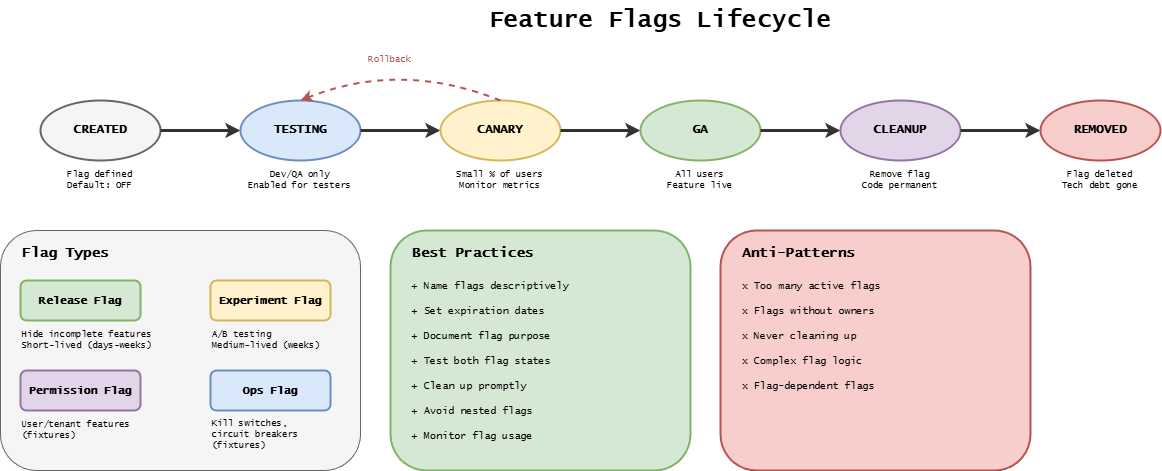

The diagram above was exported from draw.io. Its source (the exported page's mxGraphModel, read from the mxfile embedded in the PNG):
<mxGraphModel dx="996" dy="644" grid="1" gridSize="10" guides="1" tooltips="1" connect="1" arrows="1" fold="1" page="1" pageScale="1" pageWidth="1400" pageHeight="550" background="#ffffff" math="0" shadow="0">
  <root>
    <mxCell id="0" />
    <mxCell id="1" parent="0" />
    <mxCell id="title" value="Feature Flags Lifecycle" style="text;html=1;strokeColor=none;fillColor=none;align=center;verticalAlign=middle;whiteSpace=wrap;rounded=0;fontFamily=Lucida Console;fontStyle=1;fontSize=24;" parent="1" vertex="1">
      <mxGeometry x="500" y="20" width="400" height="40" as="geometry" />
    </mxCell>
    <mxCell id="created" value="CREATED" style="ellipse;whiteSpace=wrap;html=1;fillColor=#f5f5f5;strokeColor=#666666;strokeWidth=2;fontFamily=Lucida Console;fontStyle=1;fontSize=12;" parent="1" vertex="1">
      <mxGeometry x="80" y="120" width="120" height="60" as="geometry" />
    </mxCell>
    <mxCell id="created-desc" value="Flag defined&#10;Default: OFF" style="text;html=1;strokeColor=none;fillColor=none;align=center;verticalAlign=middle;whiteSpace=wrap;rounded=0;fontFamily=Lucida Console;fontSize=9;" parent="1" vertex="1">
      <mxGeometry x="80" y="185" width="120" height="30" as="geometry" />
    </mxCell>
    <mxCell id="arrow1" value="" style="endArrow=classic;html=1;strokeWidth=3;strokeColor=#333333;" parent="1" edge="1">
      <mxGeometry relative="1" as="geometry">
        <mxPoint x="200" y="150" as="sourcePoint" />
        <mxPoint x="280" y="150" as="targetPoint" />
      </mxGeometry>
    </mxCell>
    <mxCell id="testing" value="TESTING" style="ellipse;whiteSpace=wrap;html=1;fillColor=#dae8fc;strokeColor=#6c8ebf;strokeWidth=2;fontFamily=Lucida Console;fontStyle=1;fontSize=12;" parent="1" vertex="1">
      <mxGeometry x="280" y="120" width="120" height="60" as="geometry" />
    </mxCell>
    <mxCell id="testing-desc" value="Dev/QA only&#10;Enabled for testers" style="text;html=1;strokeColor=none;fillColor=none;align=center;verticalAlign=middle;whiteSpace=wrap;rounded=0;fontFamily=Lucida Console;fontSize=9;" parent="1" vertex="1">
      <mxGeometry x="280" y="185" width="120" height="30" as="geometry" />
    </mxCell>
    <mxCell id="arrow2" value="" style="endArrow=classic;html=1;strokeWidth=3;strokeColor=#333333;" parent="1" edge="1">
      <mxGeometry relative="1" as="geometry">
        <mxPoint x="400" y="150" as="sourcePoint" />
        <mxPoint x="480" y="150" as="targetPoint" />
      </mxGeometry>
    </mxCell>
    <mxCell id="canary" value="CANARY" style="ellipse;whiteSpace=wrap;html=1;fillColor=#fff2cc;strokeColor=#d6b656;strokeWidth=2;fontFamily=Lucida Console;fontStyle=1;fontSize=12;" parent="1" vertex="1">
      <mxGeometry x="480" y="120" width="120" height="60" as="geometry" />
    </mxCell>
    <mxCell id="canary-desc" value="Small % of users&#10;Monitor metrics" style="text;html=1;strokeColor=none;fillColor=none;align=center;verticalAlign=middle;whiteSpace=wrap;rounded=0;fontFamily=Lucida Console;fontSize=9;" parent="1" vertex="1">
      <mxGeometry x="480" y="185" width="120" height="30" as="geometry" />
    </mxCell>
    <mxCell id="arrow3" value="" style="endArrow=classic;html=1;strokeWidth=3;strokeColor=#333333;" parent="1" edge="1">
      <mxGeometry relative="1" as="geometry">
        <mxPoint x="600" y="150" as="sourcePoint" />
        <mxPoint x="680" y="150" as="targetPoint" />
      </mxGeometry>
    </mxCell>
    <mxCell id="ga" value="GA" style="ellipse;whiteSpace=wrap;html=1;fillColor=#d5e8d4;strokeColor=#82b366;strokeWidth=2;fontFamily=Lucida Console;fontStyle=1;fontSize=12;" parent="1" vertex="1">
      <mxGeometry x="680" y="120" width="120" height="60" as="geometry" />
    </mxCell>
    <mxCell id="ga-desc" value="All users&#10;Feature live" style="text;html=1;strokeColor=none;fillColor=none;align=center;verticalAlign=middle;whiteSpace=wrap;rounded=0;fontFamily=Lucida Console;fontSize=9;" parent="1" vertex="1">
      <mxGeometry x="680" y="185" width="120" height="30" as="geometry" />
    </mxCell>
    <mxCell id="arrow4" value="" style="endArrow=classic;html=1;strokeWidth=3;strokeColor=#333333;" parent="1" edge="1">
      <mxGeometry relative="1" as="geometry">
        <mxPoint x="800" y="150" as="sourcePoint" />
        <mxPoint x="880" y="150" as="targetPoint" />
      </mxGeometry>
    </mxCell>
    <mxCell id="cleanup" value="CLEANUP" style="ellipse;whiteSpace=wrap;html=1;fillColor=#e1d5e7;strokeColor=#9673a6;strokeWidth=2;fontFamily=Lucida Console;fontStyle=1;fontSize=12;" parent="1" vertex="1">
      <mxGeometry x="880" y="120" width="120" height="60" as="geometry" />
    </mxCell>
    <mxCell id="cleanup-desc" value="Remove flag&#10;Code permanent" style="text;html=1;strokeColor=none;fillColor=none;align=center;verticalAlign=middle;whiteSpace=wrap;rounded=0;fontFamily=Lucida Console;fontSize=9;" parent="1" vertex="1">
      <mxGeometry x="880" y="185" width="120" height="30" as="geometry" />
    </mxCell>
    <mxCell id="arrow5" value="" style="endArrow=classic;html=1;strokeWidth=3;strokeColor=#333333;" parent="1" edge="1">
      <mxGeometry relative="1" as="geometry">
        <mxPoint x="1000" y="150" as="sourcePoint" />
        <mxPoint x="1080" y="150" as="targetPoint" />
      </mxGeometry>
    </mxCell>
    <mxCell id="removed" value="REMOVED" style="ellipse;whiteSpace=wrap;html=1;fillColor=#f8cecc;strokeColor=#b85450;strokeWidth=2;fontFamily=Lucida Console;fontStyle=1;fontSize=12;" parent="1" vertex="1">
      <mxGeometry x="1080" y="120" width="120" height="60" as="geometry" />
    </mxCell>
    <mxCell id="removed-desc" value="Flag deleted&#10;Tech debt gone" style="text;html=1;strokeColor=none;fillColor=none;align=center;verticalAlign=middle;whiteSpace=wrap;rounded=0;fontFamily=Lucida Console;fontSize=9;" parent="1" vertex="1">
      <mxGeometry x="1080" y="185" width="120" height="30" as="geometry" />
    </mxCell>
    <mxCell id="rollback-arrow" value="" style="curved=1;endArrow=classic;html=1;strokeWidth=2;strokeColor=#b85450;dashed=1;" parent="1" edge="1">
      <mxGeometry relative="1" as="geometry">
        <mxPoint x="540" y="120" as="sourcePoint" />
        <mxPoint x="340" y="120" as="targetPoint" />
        <Array as="points">
          <mxPoint x="440" y="80" />
        </Array>
      </mxGeometry>
    </mxCell>
    <mxCell id="rollback-label" value="Rollback" style="text;html=1;strokeColor=none;fillColor=none;align=center;verticalAlign=middle;whiteSpace=wrap;rounded=0;fontFamily=Lucida Console;fontSize=9;fontColor=#b85450;" parent="1" vertex="1">
      <mxGeometry x="400" y="70" width="60" height="20" as="geometry" />
    </mxCell>
    <mxCell id="types-box" value="" style="rounded=1;whiteSpace=wrap;html=1;fillColor=#f5f5f5;strokeColor=#666666;strokeWidth=1;" parent="1" vertex="1">
      <mxGeometry x="40" y="250" width="360" height="240" as="geometry" />
    </mxCell>
    <mxCell id="types-title" value="Flag Types" style="text;html=1;strokeColor=none;fillColor=none;align=left;verticalAlign=middle;whiteSpace=wrap;rounded=0;fontFamily=Lucida Console;fontStyle=1;fontSize=14;" parent="1" vertex="1">
      <mxGeometry x="60" y="260" width="200" height="25" as="geometry" />
    </mxCell>
    <mxCell id="type1" value="Release Flag" style="rounded=1;whiteSpace=wrap;html=1;fillColor=#d5e8d4;strokeColor=#82b366;strokeWidth=2;fontFamily=Lucida Console;fontStyle=1;fontSize=11;" parent="1" vertex="1">
      <mxGeometry x="60" y="300" width="120" height="40" as="geometry" />
    </mxCell>
    <mxCell id="type1-desc" value="Hide incomplete features&#10;Short-lived (days-weeks)" style="text;html=1;strokeColor=none;fillColor=none;align=left;verticalAlign=middle;whiteSpace=wrap;rounded=0;fontFamily=Lucida Console;fontSize=9;" parent="1" vertex="1">
      <mxGeometry x="60" y="345" width="140" height="30" as="geometry" />
    </mxCell>
    <mxCell id="type2" value="Experiment Flag" style="rounded=1;whiteSpace=wrap;html=1;fillColor=#fff2cc;strokeColor=#d6b656;strokeWidth=2;fontFamily=Lucida Console;fontStyle=1;fontSize=11;" parent="1" vertex="1">
      <mxGeometry x="250" y="300" width="120" height="40" as="geometry" />
    </mxCell>
    <mxCell id="type2-desc" value="A/B testing&#10;Medium-lived (weeks)" style="text;html=1;strokeColor=none;fillColor=none;align=left;verticalAlign=middle;whiteSpace=wrap;rounded=0;fontFamily=Lucida Console;fontSize=9;" parent="1" vertex="1">
      <mxGeometry x="250" y="345" width="120" height="30" as="geometry" />
    </mxCell>
    <mxCell id="type3" value="Ops Flag" style="rounded=1;whiteSpace=wrap;html=1;fillColor=#dae8fc;strokeColor=#6c8ebf;strokeWidth=2;fontFamily=Lucida Console;fontStyle=1;fontSize=11;" parent="1" vertex="1">
      <mxGeometry x="250" y="390" width="120" height="40" as="geometry" />
    </mxCell>
    <mxCell id="type3-desc" value="Kill switches, circuit breakers&lt;br&gt;(&lt;span style=&quot;color: rgb(0, 0, 0);&quot;&gt;fixtures&lt;/span&gt;)" style="text;html=1;strokeColor=none;fillColor=none;align=left;verticalAlign=middle;whiteSpace=wrap;rounded=0;fontFamily=Lucida Console;fontSize=9;" parent="1" vertex="1">
      <mxGeometry x="250" y="435" width="120" height="40" as="geometry" />
    </mxCell>
    <mxCell id="type4" value="Permission Flag" style="rounded=1;whiteSpace=wrap;html=1;fillColor=#e1d5e7;strokeColor=#9673a6;strokeWidth=2;fontFamily=Lucida Console;fontStyle=1;fontSize=11;" parent="1" vertex="1">
      <mxGeometry x="60" y="390" width="120" height="40" as="geometry" />
    </mxCell>
    <mxCell id="type4-desc" value="User/tenant features&lt;br&gt;(fixtures)" style="text;html=1;strokeColor=none;fillColor=none;align=left;verticalAlign=middle;whiteSpace=wrap;rounded=0;fontFamily=Lucida Console;fontSize=9;" parent="1" vertex="1">
      <mxGeometry x="60" y="435" width="120" height="30" as="geometry" />
    </mxCell>
    <mxCell id="best-box" value="" style="rounded=1;whiteSpace=wrap;html=1;fillColor=#d5e8d4;strokeColor=#82b366;strokeWidth=2;" parent="1" vertex="1">
      <mxGeometry x="430" y="250" width="300" height="240" as="geometry" />
    </mxCell>
    <mxCell id="best-title" value="Best Practices" style="text;html=1;strokeColor=none;fillColor=none;align=left;verticalAlign=middle;whiteSpace=wrap;rounded=0;fontFamily=Lucida Console;fontStyle=1;fontSize=14;" parent="1" vertex="1">
      <mxGeometry x="450" y="260" width="200" height="25" as="geometry" />
    </mxCell>
    <mxCell id="bp1" value="+ Name flags descriptively" style="text;html=1;strokeColor=none;fillColor=none;align=left;verticalAlign=middle;whiteSpace=wrap;rounded=0;fontFamily=Lucida Console;fontSize=10;" parent="1" vertex="1">
      <mxGeometry x="450" y="295" width="260" height="20" as="geometry" />
    </mxCell>
    <mxCell id="bp2" value="+ Set expiration dates" style="text;html=1;strokeColor=none;fillColor=none;align=left;verticalAlign=middle;whiteSpace=wrap;rounded=0;fontFamily=Lucida Console;fontSize=10;" parent="1" vertex="1">
      <mxGeometry x="450" y="320" width="260" height="20" as="geometry" />
    </mxCell>
    <mxCell id="bp3" value="+ Document flag purpose" style="text;html=1;strokeColor=none;fillColor=none;align=left;verticalAlign=middle;whiteSpace=wrap;rounded=0;fontFamily=Lucida Console;fontSize=10;" parent="1" vertex="1">
      <mxGeometry x="450" y="345" width="260" height="20" as="geometry" />
    </mxCell>
    <mxCell id="bp4" value="+ Test both flag states" style="text;html=1;strokeColor=none;fillColor=none;align=left;verticalAlign=middle;whiteSpace=wrap;rounded=0;fontFamily=Lucida Console;fontSize=10;" parent="1" vertex="1">
      <mxGeometry x="450" y="370" width="260" height="20" as="geometry" />
    </mxCell>
    <mxCell id="bp5" value="+ Clean up promptly" style="text;html=1;strokeColor=none;fillColor=none;align=left;verticalAlign=middle;whiteSpace=wrap;rounded=0;fontFamily=Lucida Console;fontSize=10;" parent="1" vertex="1">
      <mxGeometry x="450" y="395" width="260" height="20" as="geometry" />
    </mxCell>
    <mxCell id="bp6" value="+ Avoid nested flags" style="text;html=1;strokeColor=none;fillColor=none;align=left;verticalAlign=middle;whiteSpace=wrap;rounded=0;fontFamily=Lucida Console;fontSize=10;" parent="1" vertex="1">
      <mxGeometry x="450" y="420" width="260" height="20" as="geometry" />
    </mxCell>
    <mxCell id="bp7" value="+ Monitor flag usage" style="text;html=1;strokeColor=none;fillColor=none;align=left;verticalAlign=middle;whiteSpace=wrap;rounded=0;fontFamily=Lucida Console;fontSize=10;" parent="1" vertex="1">
      <mxGeometry x="450" y="445" width="260" height="20" as="geometry" />
    </mxCell>
    <mxCell id="anti-box" value="" style="rounded=1;whiteSpace=wrap;html=1;fillColor=#f8cecc;strokeColor=#b85450;strokeWidth=2;" parent="1" vertex="1">
      <mxGeometry x="760" y="250" width="310" height="240" as="geometry" />
    </mxCell>
    <mxCell id="anti-title" value="Anti-Patterns" style="text;html=1;strokeColor=none;fillColor=none;align=left;verticalAlign=middle;whiteSpace=wrap;rounded=0;fontFamily=Lucida Console;fontStyle=1;fontSize=14;" parent="1" vertex="1">
      <mxGeometry x="780" y="260" width="200" height="25" as="geometry" />
    </mxCell>
    <mxCell id="ap1" value="x Too many active flags" style="text;html=1;strokeColor=none;fillColor=none;align=left;verticalAlign=middle;whiteSpace=wrap;rounded=0;fontFamily=Lucida Console;fontSize=10;" parent="1" vertex="1">
      <mxGeometry x="780" y="295" width="260" height="20" as="geometry" />
    </mxCell>
    <mxCell id="ap2" value="x Flags without owners" style="text;html=1;strokeColor=none;fillColor=none;align=left;verticalAlign=middle;whiteSpace=wrap;rounded=0;fontFamily=Lucida Console;fontSize=10;" parent="1" vertex="1">
      <mxGeometry x="780" y="320" width="260" height="20" as="geometry" />
    </mxCell>
    <mxCell id="ap3" value="x Never cleaning up" style="text;html=1;strokeColor=none;fillColor=none;align=left;verticalAlign=middle;whiteSpace=wrap;rounded=0;fontFamily=Lucida Console;fontSize=10;" parent="1" vertex="1">
      <mxGeometry x="780" y="345" width="260" height="20" as="geometry" />
    </mxCell>
    <mxCell id="ap4" value="x Complex flag logic" style="text;html=1;strokeColor=none;fillColor=none;align=left;verticalAlign=middle;whiteSpace=wrap;rounded=0;fontFamily=Lucida Console;fontSize=10;" parent="1" vertex="1">
      <mxGeometry x="780" y="370" width="260" height="20" as="geometry" />
    </mxCell>
    <mxCell id="ap5" value="x Flag-dependent flags" style="text;html=1;strokeColor=none;fillColor=none;align=left;verticalAlign=middle;whiteSpace=wrap;rounded=0;fontFamily=Lucida Console;fontSize=10;" parent="1" vertex="1">
      <mxGeometry x="780" y="395" width="260" height="20" as="geometry" />
    </mxCell>
  </root>
</mxGraphModel>